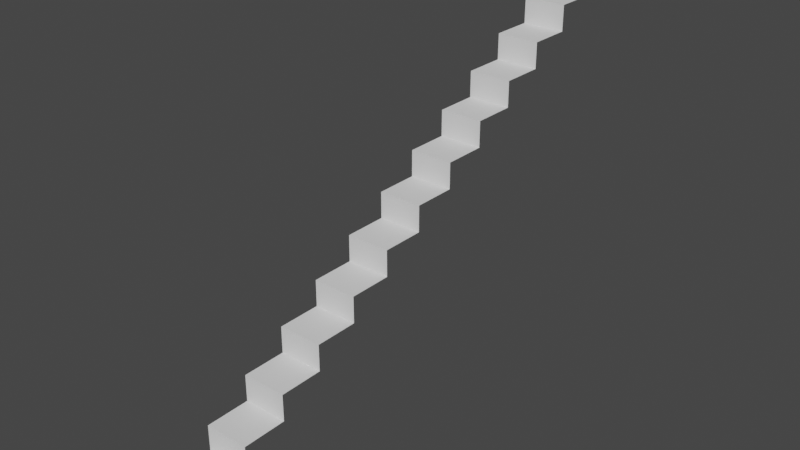 # Source: Stairs.blend  (saved by Blender 3.2.14; exported with 4.5.12 LTS)
import bpy
from mathutils import Matrix  # noqa: F401  (used for matrix-valued properties, if any)

bpy.ops.wm.read_factory_settings(use_empty=True)
scene = bpy.context.scene
scene.name = 'Scene'

# ---- collections
col_collection = bpy.data.collections.new('Collection'); scene.collection.children.link(col_collection)

# ---- world
world_world = bpy.data.worlds.new('World'); scene.world = world_world
world_world.use_nodes = True; world_world.node_tree.nodes.clear()
_N = world_world.node_tree.nodes; _L = world_world.node_tree.links
n0 = _N.new('ShaderNodeOutputWorld'); n0.name = 'World Output'; n0.location = (300, 300)
n1 = _N.new('ShaderNodeBackground'); n1.name = 'Background'; n1.location = (10, 300)
n1.inputs[0].default_value = (0.05088, 0.05088, 0.05088, 1.0)
_L.new(n1.outputs[0], n0.inputs[0])
n0.is_active_output = True
world_world.color = (0.05088, 0.05088, 0.05088)
world_world.use_sun_shadow = False
world_world.sun_shadow_jitter_overblur = 0.0

# ---- meshes
me_cube = bpy.data.meshes.new('Cube')
me_cube.from_pydata([(4.373e-08, 1.0, 0.5967), (1.0, 1.0, 0.5967), (1.457e-11, 0.0003334, -0.003333), (1.457e-11, 0.0003334, 0.5967), (1.0, 0.0003333, -0.003333), (1.0, 0.0003333, 0.5967)], [], [(4, 5, 3, 2), (5, 1, 0, 3)])
_uv = me_cube.uv_layers.new(name='UVMap')
_uv.uv.foreach_set('vector', [0.375, 0.5, 0.625, 0.5, 0.625, 0.75, 0.375, 0.75, 0.625, 0.5, 0.875, 0.5, 0.875, 0.75, 0.625, 0.75])
me_cube.update()

# ---- objects
ob_stairs = bpy.data.objects.new('Stairs', me_cube)

# ---- transforms, parenting, visibility, modifiers, constraints
ob_stairs.location = (0.0, 0.0, 0.0)
_m = ob_stairs.modifiers.new('Array', 'ARRAY')
_m.count = 12
_m.relative_offset_displace = (0.0, 1.0, 1.0)

# ---- collection membership
col_collection.objects.link(ob_stairs)

# ---- scene / render settings (as saved in the file)
scene.frame_start = 1; scene.frame_end = 250; scene.frame_set(1)
scene.render.engine = 'BLENDER_EEVEE_NEXT'
scene.render.image_settings.file_format = 'FFMPEG'
scene.render.image_settings.color_mode = 'RGB'
scene.cycles.sampling_pattern = 'TABULATED_SOBOL'
scene.cycles.use_light_tree = False
scene.view_settings.view_transform = 'Filmic'
bpy.context.view_layer.update()

# ---- added for rendering (the .blend has no active camera and no usable light): camera, sun
cam_auto = bpy.data.cameras.new('AutoCamera')
cam_auto.lens = 50.0
cam_auto.sensor_width = 36.0
cam_auto.clip_end = 1000.0
ob_auto_camera = bpy.data.objects.new('AutoCamera', cam_auto)
scene.collection.objects.link(ob_auto_camera)
ob_auto_camera.location = (13.4809, -9.57671, 13.9814)
ob_auto_camera.rotation_euler = (1.09748, -7.21219e-08, 0.694738)
scene.camera = ob_auto_camera
light_auto_sun = bpy.data.lights.new('AutoSun', 'SUN')
light_auto_sun.energy = 3.0
light_auto_sun.angle = 0.0523599
ob_auto_sun = bpy.data.objects.new('AutoSun', light_auto_sun)
scene.collection.objects.link(ob_auto_sun)
ob_auto_sun.rotation_euler = (0.872665, 0.174533, 0.523599)
bpy.context.view_layer.update()
